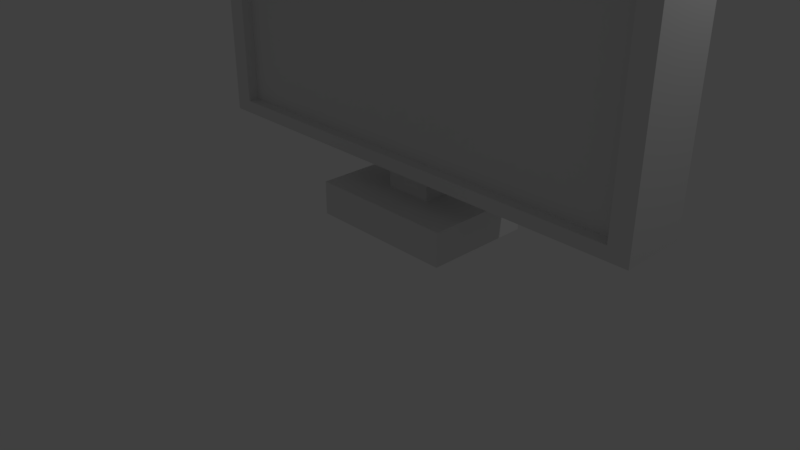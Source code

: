 # Source: TV.blend  (saved by Blender 2.79.0; exported with 4.5.12 LTS)
import bpy
from mathutils import Matrix  # noqa: F401  (used for matrix-valued properties, if any)

bpy.ops.wm.read_factory_settings(use_empty=True)
scene = bpy.context.scene
scene.name = 'Scene'

# ---- collections
col_collection_1 = bpy.data.collections.new('Collection 1'); scene.collection.children.link(col_collection_1)

# ---- world
world_world = bpy.data.worlds.new('World'); scene.world = world_world
world_world.color = (0.05088, 0.05088, 0.05088)
world_world.use_sun_shadow = False
world_world.sun_shadow_jitter_overblur = 0.0
world_world.cycles.sampling_method = 'MANUAL'

# ---- cameras
cam_camera = bpy.data.cameras.new('Camera')
cam_camera.clip_end = 100.0
cam_camera.lens = 35.0
cam_camera.sensor_width = 32.0
cam_camera.sensor_height = 18.0
cam_camera.ortho_scale = 7.314
cam_camera.dof.focus_distance = 0.0
cam_camera.dof.aperture_fstop = 128.0

# ---- lights
light_lamp = bpy.data.lights.new('Lamp', 'POINT')
light_lamp.transmission_factor = 0.0
light_lamp.cutoff_distance = 30.0
light_lamp.energy = 100.0
light_lamp.shadow_buffer_clip_start = 1.001
light_lamp.shadow_soft_size = 0.1
light_lamp.shadow_maximum_resolution = 0.006
light_lamp.use_absolute_resolution = True

# ---- meshes
me_001 = bpy.data.meshes.new('立方体.001')
me_001.from_pydata([(-1.0, -1.0, -1.0), (-1.0, -1.0, 1.0), (-1.0, 1.0, -1.0), (-1.0, 1.0, 1.0), (1.0, -1.0, -1.0), (1.0, -1.0, 1.0), (1.0, 1.0, -1.0), (1.0, 1.0, 1.0)], [], [(0, 1, 3, 2), (2, 3, 7, 6), (6, 7, 5, 4), (4, 5, 1, 0), (2, 6, 4, 0), (7, 3, 1, 5)])
me_001.use_remesh_preserve_volume = False
me_001.use_remesh_preserve_attributes = False
me_001.use_mirror_vertex_groups = False
me_001.update()
me_x = bpy.data.meshes.new('立方体')
me_x.from_pydata([(-1.0, -1.0, -1.0), (-1.0, -1.0, 1.0), (-1.0, 1.0, -1.0), (-1.0, 1.0, 1.0), (1.0, -1.0, -1.0), (1.0, -1.0, 1.0), (1.0, 1.0, -1.0), (1.0, 1.0, 1.0)], [], [(0, 1, 3, 2), (2, 3, 7, 6), (6, 7, 5, 4), (4, 5, 1, 0), (2, 6, 4, 0), (7, 3, 1, 5)])
me_x.use_remesh_preserve_volume = False
me_x.use_remesh_preserve_attributes = False
me_x.use_mirror_vertex_groups = False
me_x.update()
me_004 = bpy.data.meshes.new('立方体.004')
me_004.from_pydata([(-1.0, -1.0, -1.0), (-1.0, -1.0, 1.0), (-1.0, 1.0, -1.0), (-1.0, 1.0, 1.0), (1.0, -1.0, -1.0), (1.0, -1.0, 1.0), (1.0, 1.0, -1.0), (1.0, 1.0, 1.0)], [], [(0, 1, 3, 2), (2, 3, 7, 6), (6, 7, 5, 4), (4, 5, 1, 0), (2, 6, 4, 0), (7, 3, 1, 5)])
me_004.use_remesh_preserve_volume = False
me_004.use_remesh_preserve_attributes = False
me_004.use_mirror_vertex_groups = False
me_004.update()
me_003 = bpy.data.meshes.new('立方体.003')
me_003.from_pydata([(-0.9187, 0.06411, -0.9187), (-0.9187, 0.06411, 0.9187), (0.9187, 0.06411, -0.9187), (0.9187, 0.06411, 0.9187), (-1.0, -1.0, -1.0), (-1.0, -1.0, 1.0), (-1.0, 1.0, -1.0), (-1.0, 1.0, 1.0), (1.0, -1.0, -1.0), (1.0, -1.0, 1.0), (1.0, 1.0, -1.0), (1.0, 1.0, 1.0), (0.9187, -1.0, 0.9187), (0.9187, -1.0, -0.9187), (-0.9187, -1.0, -0.9187), (-0.9187, -1.0, 0.9187)], [], [(0, 2, 3, 1), (2, 13, 12, 3), (0, 14, 13, 2), (3, 12, 15, 1), (4, 5, 7, 6), (6, 7, 11, 10), (10, 11, 9, 8), (8, 9, 12, 13, 14, 4), (6, 10, 8, 4), (11, 7, 5, 9), (14, 0, 1, 15), (4, 14, 15, 12, 9, 5)])
me_003.use_remesh_preserve_volume = False
me_003.use_remesh_preserve_attributes = False
me_003.use_mirror_vertex_groups = False
me_003.update()

# ---- objects
ob_001 = bpy.data.objects.new('立方体.001', me_001)
ob_x = bpy.data.objects.new('立方体', me_x)
ob_lamp = bpy.data.objects.new('Lamp', light_lamp)
ob_camera = bpy.data.objects.new('Camera', cam_camera)
ob_002 = bpy.data.objects.new('立方体.002', me_004)
ob_003 = bpy.data.objects.new('立方体.003', me_003)

# ---- transforms, parenting, visibility, modifiers, constraints
ob_001.location = (0.0, 0.0, 0.4916)
ob_001.rotation_euler = (0.0, -0.0, 6.283)
ob_001.scale = (0.3253, 0.2272, 0.5064)
ob_001.lineart.crease_threshold = 0.0
ob_x.location = (0.0, 0.0, 1.192e-07)
ob_x.rotation_euler = (0.0, -0.0, 6.283)
ob_x.scale = (1.0, 0.7277, 0.2255)
ob_x.lineart.crease_threshold = 0.0
ob_lamp.location = (4.076, 1.005, 5.904)
ob_lamp.rotation_euler = (0.6503, 0.05522, 1.866)
ob_lamp.lock_rotations_4d = False
ob_lamp.empty_display_type = 'ARROWS'
ob_lamp.color = (0.0, 0.0, 0.0, 0.0)
ob_lamp.lineart.crease_threshold = 0.0
ob_camera.location = (7.134, -7.088, 4.72)
ob_camera.rotation_euler = (1.109, 0.0, 0.8149)
ob_camera.lock_rotations_4d = False
ob_camera.empty_display_type = 'ARROWS'
ob_camera.color = (0.0, 0.0, 0.0, 0.0)
ob_camera.display_type = 'WIRE'
ob_camera.lineart.crease_threshold = 0.0
ob_002.location = (0.0, -0.07082, 2.678)
ob_002.scale = (3.031, 0.2271, 1.933)
ob_002.lineart.crease_threshold = 0.0
ob_003.location = (0.0, 0.0, 2.678)
ob_003.scale = (3.299, 0.4495, 2.104)
ob_003.lineart.crease_threshold = 0.0

# ---- collection membership
col_collection_1.objects.link(ob_001)
col_collection_1.objects.link(ob_x)
col_collection_1.objects.link(ob_lamp)
col_collection_1.objects.link(ob_camera)
col_collection_1.objects.link(ob_002)
col_collection_1.objects.link(ob_003)

# ---- scene / render settings (as saved in the file)
scene.camera = ob_camera
scene.frame_start = 1; scene.frame_end = 250; scene.frame_set(1)
scene.render.engine = 'BLENDER_EEVEE_NEXT'
scene.render.resolution_percentage = 50
scene.render.dither_intensity = 0.0
scene.cycles.use_denoising = False
scene.cycles.samples = 128
scene.cycles.sampling_pattern = 'TABULATED_SOBOL'
scene.cycles.use_adaptive_sampling = False
scene.cycles.use_light_tree = False
scene.cycles.blur_glossy = 0.0
scene.cycles.sample_clamp_indirect = 0.0
scene.view_settings.view_transform = 'Standard'
bpy.context.view_layer.update()
